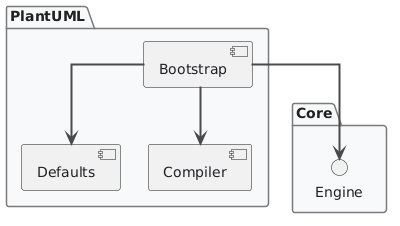

The diagram above was rendered by PlantUML. Its source (embedded in the PNG):
@startuml
' =============================================================================
' IASI PlantUML Library
' Ingeniería Asistida por Sistemas Inteligentes
' =============================================================================

' -----------------------------------------------------------------------------
' Global style
' -----------------------------------------------------------------------------

skinparam backgroundColor transparent
skinparam shadowing false
skinparam linetype ortho

skinparam defaultFontName "Segoe UI"
skinparam defaultFontSize 14
skinparam defaultFontColor #202124

skinparam ArrowColor #4A4A4A
skinparam ArrowThickness 2

skinparam rectangle {
    BorderColor #4E79A7
    BackgroundColor #EAF2FB
    FontColor #202124
    RoundCorner 10
}

skinparam package {
    BorderColor #7A7A7A
    BackgroundColor #F6F8FA
    FontColor #202124
}

skinparam note {
    BorderColor #C8A951
    BackgroundColor #FFF8DC
    FontColor #202124
}

skinparam title {
    FontSize 18
    FontStyle bold
    FontColor #202124
}

skinparam nodesep 28
skinparam ranksep 34
' skinparam padding 10

' -----------------------------------------------------------------------------
' Semantic palette
' -----------------------------------------------------------------------------

!define IASI_COLOR_KNOWLEDGE   #EAF2FB
!define IASI_BORDER_KNOWLEDGE  #4E79A7

!define IASI_COLOR_PROCESS     #F1EAF8
!define IASI_BORDER_PROCESS    #7A5AA6

!define IASI_COLOR_SPEC        #EDE7F6
!define IASI_BORDER_SPEC       #6F52A3

!define IASI_COLOR_IMPLEMENT   #EAF6EA
!define IASI_BORDER_IMPLEMENT  #4D8B57

!define IASI_COLOR_VERIFY      #FFF0D9
!define IASI_BORDER_VERIFY     #C7852E

!define IASI_COLOR_EVIDENCE    #F0F0F0
!define IASI_BORDER_EVIDENCE   #777777

!define IASI_COLOR_DECISION    #FCE8F1
!define IASI_BORDER_DECISION   #A94F7A

!define IASI_COLOR_EXTERNAL    #F7F7F7
!define IASI_BORDER_EXTERNAL   #9A9A9A

!define IASI_COLOR_WARNING     #FFF4CC
!define IASI_BORDER_WARNING    #B48A00

' -----------------------------------------------------------------------------
' Semantic elements
' -----------------------------------------------------------------------------

!unquoted procedure IASI_KNOWLEDGE(alias, label)
rectangle label as alias IASI_COLOR_KNOWLEDGE IASI_BORDER_KNOWLEDGE
!endprocedure

!unquoted procedure IASI_PROCESS(alias, label)
rectangle label as alias IASI_COLOR_PROCESS IASI_BORDER_PROCESS
!endprocedure

!unquoted procedure IASI_SPEC(alias, label)
rectangle label as alias IASI_COLOR_SPEC IASI_BORDER_SPEC
!endprocedure

!unquoted procedure IASI_IMPLEMENTATION(alias, label)
rectangle label as alias IASI_COLOR_IMPLEMENT IASI_BORDER_IMPLEMENT
!endprocedure

!unquoted procedure IASI_VERIFICATION(alias, label)
rectangle label as alias IASI_COLOR_VERIFY IASI_BORDER_VERIFY
!endprocedure

!unquoted procedure IASI_EVIDENCE(alias, label)
rectangle label as alias IASI_COLOR_EVIDENCE IASI_BORDER_EVIDENCE
!endprocedure

!unquoted procedure IASI_DECISION(alias, label)
rectangle label as alias IASI_COLOR_DECISION IASI_BORDER_DECISION
!endprocedure

!unquoted procedure IASI_EXTERNAL(alias, label)
rectangle label as alias IASI_COLOR_EXTERNAL IASI_BORDER_EXTERNAL
!endprocedure

!unquoted procedure IASI_WARNING(alias, label)
rectangle label as alias IASI_COLOR_WARNING IASI_BORDER_WARNING
!endprocedure

' -----------------------------------------------------------------------------
' Semantic relations
' -----------------------------------------------------------------------------

!unquoted procedure IASI_FLOW(from, to)
from --> to
!endprocedure

!unquoted procedure IASI_FLOW_LABELED(from, to, label)
from --> to : label
!endprocedure

!unquoted procedure IASI_FEEDBACK(from, to)
from ..> to
!endprocedure

!unquoted procedure IASI_FEEDBACK_LABELED(from, to, label)
from ..> to : label
!endprocedure

!unquoted procedure IASI_TRACE(from, to)
from .> to
!endprocedure

!unquoted procedure IASI_TRACE_LABELED(from, to, label)
from .> to : label
!endprocedure

!unquoted procedure IASI_DEPENDS(from, to)
from --> to
!endprocedure

!unquoted procedure IASI_DEPENDS_LABELED(from, to, label)
from --> to : label
!endprocedure



package "Core" {

    interface Engine

}

package "PlantUML" {

    component Bootstrap
    component Defaults
    component Compiler

}

Bootstrap --> Engine
Bootstrap --> Defaults
Bootstrap --> Compiler

@enduml